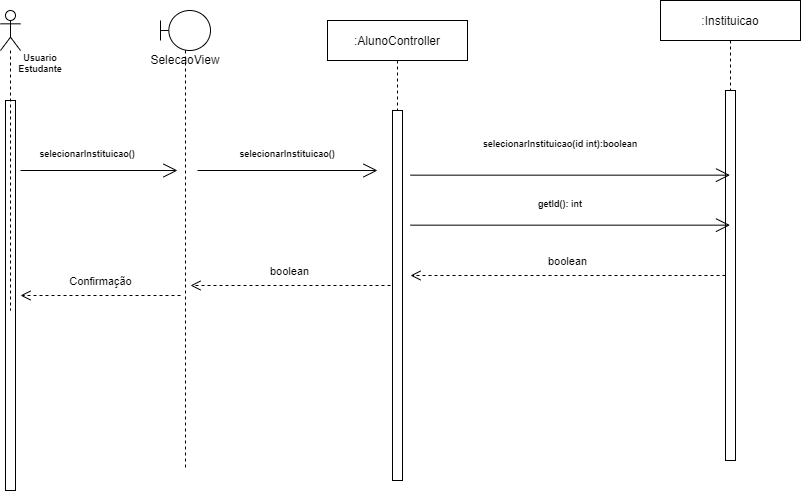

The diagram above was exported from draw.io. Its source (the exported page's mxGraphModel, read from the mxfile embedded in the PNG):
<mxGraphModel dx="1278" dy="489" grid="1" gridSize="10" guides="1" tooltips="1" connect="1" arrows="1" fold="1" page="1" pageScale="1" pageWidth="850" pageHeight="1100" math="0" shadow="0">
  <root>
    <mxCell id="0" />
    <mxCell id="1" parent="0" />
    <mxCell id="qjd5FNMm8XXjz7X6E1FK-1" value="" style="endArrow=open;endFill=1;endSize=12;html=1;rounded=0;" parent="1" edge="1">
      <mxGeometry width="160" relative="1" as="geometry">
        <mxPoint x="227" y="360" as="sourcePoint" />
        <mxPoint x="407" y="360" as="targetPoint" />
      </mxGeometry>
    </mxCell>
    <mxCell id="qjd5FNMm8XXjz7X6E1FK-2" value="selecionarInstituicao()" style="text;align=center;fontStyle=1;verticalAlign=middle;spacingLeft=3;spacingRight=3;strokeColor=none;rotatable=0;points=[[0,0.5],[1,0.5]];portConstraint=eastwest;fontSize=9;strokeWidth=1;" parent="1" vertex="1">
      <mxGeometry x="277" y="330" width="80" height="26" as="geometry" />
    </mxCell>
    <mxCell id="qjd5FNMm8XXjz7X6E1FK-3" value="" style="html=1;points=[];perimeter=orthogonalPerimeter;fontSize=9;strokeWidth=1;" parent="1" vertex="1">
      <mxGeometry x="35" y="290" width="10" height="390" as="geometry" />
    </mxCell>
    <mxCell id="qjd5FNMm8XXjz7X6E1FK-4" value="" style="shape=umlLifeline;participant=umlActor;perimeter=lifelinePerimeter;whiteSpace=wrap;html=1;container=1;collapsible=0;recursiveResize=0;verticalAlign=top;spacingTop=36;outlineConnect=0;fontSize=9;strokeWidth=1;" parent="1" vertex="1">
      <mxGeometry x="30" y="200" width="20" height="300" as="geometry" />
    </mxCell>
    <mxCell id="qjd5FNMm8XXjz7X6E1FK-5" value="Usuario&#10;Estudante" style="text;align=center;fontStyle=1;verticalAlign=middle;spacingLeft=3;spacingRight=3;strokeColor=none;rotatable=0;points=[[0,0.5],[1,0.5]];portConstraint=eastwest;fontSize=9;" parent="1" vertex="1">
      <mxGeometry x="30" y="240" width="80" height="26" as="geometry" />
    </mxCell>
    <mxCell id="qjd5FNMm8XXjz7X6E1FK-6" value="selecionarInstituicao()" style="text;align=center;fontStyle=1;verticalAlign=middle;spacingLeft=3;spacingRight=3;strokeColor=none;rotatable=0;points=[[0,0.5],[1,0.5]];portConstraint=eastwest;fontSize=9;strokeWidth=1;" parent="1" vertex="1">
      <mxGeometry x="77" y="330" width="80" height="26" as="geometry" />
    </mxCell>
    <mxCell id="qjd5FNMm8XXjz7X6E1FK-7" value="" style="endArrow=open;endFill=1;endSize=12;html=1;rounded=0;" parent="1" edge="1">
      <mxGeometry width="160" relative="1" as="geometry">
        <mxPoint x="50" y="360" as="sourcePoint" />
        <mxPoint x="207" y="360" as="targetPoint" />
      </mxGeometry>
    </mxCell>
    <mxCell id="qjd5FNMm8XXjz7X6E1FK-8" value=":AlunoController" style="shape=umlLifeline;perimeter=lifelinePerimeter;container=1;collapsible=0;recursiveResize=0;rounded=0;shadow=0;strokeWidth=1;" parent="1" vertex="1">
      <mxGeometry x="357" y="210" width="140" height="460" as="geometry" />
    </mxCell>
    <mxCell id="qjd5FNMm8XXjz7X6E1FK-9" value="" style="html=1;points=[];perimeter=orthogonalPerimeter;" parent="qjd5FNMm8XXjz7X6E1FK-8" vertex="1">
      <mxGeometry x="65" y="90" width="10" height="370" as="geometry" />
    </mxCell>
    <mxCell id="qjd5FNMm8XXjz7X6E1FK-10" value=":Instituicao" style="shape=umlLifeline;perimeter=lifelinePerimeter;container=1;collapsible=0;recursiveResize=0;rounded=0;shadow=0;strokeWidth=1;" parent="1" vertex="1">
      <mxGeometry x="690" y="190" width="140" height="460" as="geometry" />
    </mxCell>
    <mxCell id="qjd5FNMm8XXjz7X6E1FK-11" value="" style="html=1;points=[];perimeter=orthogonalPerimeter;" parent="qjd5FNMm8XXjz7X6E1FK-10" vertex="1">
      <mxGeometry x="65" y="90" width="10" height="370" as="geometry" />
    </mxCell>
    <mxCell id="qjd5FNMm8XXjz7X6E1FK-12" value="" style="endArrow=open;endFill=1;endSize=12;html=1;rounded=0;" parent="1" target="qjd5FNMm8XXjz7X6E1FK-10" edge="1">
      <mxGeometry width="160" relative="1" as="geometry">
        <mxPoint x="440" y="364.6600000000001" as="sourcePoint" />
        <mxPoint x="710" y="365" as="targetPoint" />
      </mxGeometry>
    </mxCell>
    <mxCell id="qjd5FNMm8XXjz7X6E1FK-13" value="selecionarInstituicao(id int):boolean" style="text;align=center;fontStyle=1;verticalAlign=middle;spacingLeft=3;spacingRight=3;strokeColor=none;rotatable=0;points=[[0,0.5],[1,0.5]];portConstraint=eastwest;fontSize=9;strokeWidth=1;" parent="1" vertex="1">
      <mxGeometry x="550" y="320" width="80" height="26" as="geometry" />
    </mxCell>
    <mxCell id="qjd5FNMm8XXjz7X6E1FK-14" value="SelecaoView" style="shape=umlLifeline;participant=umlBoundary;perimeter=lifelinePerimeter;whiteSpace=wrap;html=1;container=1;collapsible=0;recursiveResize=0;verticalAlign=top;spacingTop=36;outlineConnect=0;" parent="1" vertex="1">
      <mxGeometry x="190" y="200" width="50" height="460" as="geometry" />
    </mxCell>
    <mxCell id="qjd5FNMm8XXjz7X6E1FK-15" value="boolean" style="html=1;verticalAlign=bottom;endArrow=open;dashed=1;endSize=8;rounded=0;" parent="1" source="qjd5FNMm8XXjz7X6E1FK-11" edge="1">
      <mxGeometry x="0.0055" y="-5" relative="1" as="geometry">
        <mxPoint x="460" y="430" as="sourcePoint" />
        <mxPoint x="440" y="465" as="targetPoint" />
        <mxPoint as="offset" />
      </mxGeometry>
    </mxCell>
    <mxCell id="qjd5FNMm8XXjz7X6E1FK-16" value="boolean" style="html=1;verticalAlign=bottom;endArrow=open;dashed=1;endSize=8;rounded=0;" parent="1" edge="1">
      <mxGeometry x="0.0055" y="-5" relative="1" as="geometry">
        <mxPoint x="420" y="475" as="sourcePoint" />
        <mxPoint x="220" y="475" as="targetPoint" />
        <mxPoint as="offset" />
      </mxGeometry>
    </mxCell>
    <mxCell id="qjd5FNMm8XXjz7X6E1FK-17" value="Confirmação" style="html=1;verticalAlign=bottom;endArrow=open;dashed=1;endSize=8;rounded=0;" parent="1" edge="1">
      <mxGeometry x="0.0055" y="-5" relative="1" as="geometry">
        <mxPoint x="210" y="485" as="sourcePoint" />
        <mxPoint x="50" y="485" as="targetPoint" />
        <mxPoint as="offset" />
      </mxGeometry>
    </mxCell>
    <mxCell id="qjd5FNMm8XXjz7X6E1FK-19" value="" style="endArrow=open;endFill=1;endSize=12;html=1;rounded=0;" parent="1" edge="1">
      <mxGeometry width="160" relative="1" as="geometry">
        <mxPoint x="440" y="414.6600000000001" as="sourcePoint" />
        <mxPoint x="759.5" y="414.6600000000001" as="targetPoint" />
      </mxGeometry>
    </mxCell>
    <mxCell id="qjd5FNMm8XXjz7X6E1FK-20" value="getId(): int" style="text;align=center;fontStyle=1;verticalAlign=middle;spacingLeft=3;spacingRight=3;strokeColor=none;rotatable=0;points=[[0,0.5],[1,0.5]];portConstraint=eastwest;fontSize=9;strokeWidth=1;" parent="1" vertex="1">
      <mxGeometry x="550" y="380" width="80" height="26" as="geometry" />
    </mxCell>
  </root>
</mxGraphModel>